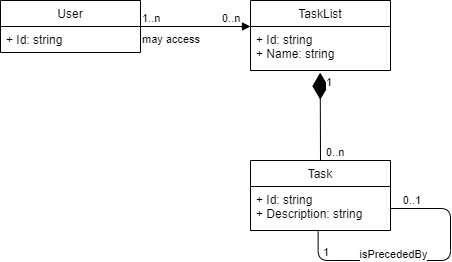

The diagram above was exported from draw.io. Its source (the exported page's mxGraphModel, read from the mxfile embedded in the PNG):
<mxGraphModel dx="1024" dy="592" grid="1" gridSize="10" guides="1" tooltips="1" connect="1" arrows="1" fold="1" page="1" pageScale="1" pageWidth="827" pageHeight="1169" math="0" shadow="0">
  <root>
    <mxCell id="WIyWlLk6GJQsqaUBKTNV-0" />
    <mxCell id="WIyWlLk6GJQsqaUBKTNV-1" parent="WIyWlLk6GJQsqaUBKTNV-0" />
    <mxCell id="3xZ2yNS1hrBE9_aC7vkI-0" value="User" style="swimlane;fontStyle=0;childLayout=stackLayout;horizontal=1;startSize=26;fillColor=none;horizontalStack=0;resizeParent=1;resizeParentMax=0;resizeLast=0;collapsible=1;marginBottom=0;" parent="WIyWlLk6GJQsqaUBKTNV-1" vertex="1">
      <mxGeometry x="120" y="90" width="140" height="52" as="geometry" />
    </mxCell>
    <mxCell id="3xZ2yNS1hrBE9_aC7vkI-1" value="+ Id: string" style="text;strokeColor=none;fillColor=none;align=left;verticalAlign=top;spacingLeft=4;spacingRight=4;overflow=hidden;rotatable=0;points=[[0,0.5],[1,0.5]];portConstraint=eastwest;" parent="3xZ2yNS1hrBE9_aC7vkI-0" vertex="1">
      <mxGeometry y="26" width="140" height="26" as="geometry" />
    </mxCell>
    <mxCell id="3xZ2yNS1hrBE9_aC7vkI-4" value="TaskList" style="swimlane;fontStyle=0;childLayout=stackLayout;horizontal=1;startSize=26;fillColor=none;horizontalStack=0;resizeParent=1;resizeParentMax=0;resizeLast=0;collapsible=1;marginBottom=0;" parent="WIyWlLk6GJQsqaUBKTNV-1" vertex="1">
      <mxGeometry x="370" y="90" width="140" height="70" as="geometry" />
    </mxCell>
    <mxCell id="3xZ2yNS1hrBE9_aC7vkI-5" value="+ Id: string&#10;+ Name: string" style="text;strokeColor=none;fillColor=none;align=left;verticalAlign=top;spacingLeft=4;spacingRight=4;overflow=hidden;rotatable=0;points=[[0,0.5],[1,0.5]];portConstraint=eastwest;" parent="3xZ2yNS1hrBE9_aC7vkI-4" vertex="1">
      <mxGeometry y="26" width="140" height="44" as="geometry" />
    </mxCell>
    <mxCell id="3xZ2yNS1hrBE9_aC7vkI-6" value="may access" style="endArrow=block;endFill=1;html=1;edgeStyle=orthogonalEdgeStyle;align=left;verticalAlign=top;exitX=1;exitY=0.5;exitDx=0;exitDy=0;" parent="WIyWlLk6GJQsqaUBKTNV-1" source="3xZ2yNS1hrBE9_aC7vkI-0" edge="1">
      <mxGeometry x="-1" relative="1" as="geometry">
        <mxPoint x="330" y="410" as="sourcePoint" />
        <mxPoint x="370" y="116" as="targetPoint" />
        <Array as="points">
          <mxPoint x="370" y="116" />
        </Array>
      </mxGeometry>
    </mxCell>
    <mxCell id="3xZ2yNS1hrBE9_aC7vkI-7" value="1..n" style="edgeLabel;resizable=0;html=1;align=left;verticalAlign=bottom;" parent="3xZ2yNS1hrBE9_aC7vkI-6" connectable="0" vertex="1">
      <mxGeometry x="-1" relative="1" as="geometry" />
    </mxCell>
    <mxCell id="3xZ2yNS1hrBE9_aC7vkI-8" value="0..n" style="edgeLabel;resizable=0;html=1;align=left;verticalAlign=bottom;" parent="WIyWlLk6GJQsqaUBKTNV-1" connectable="0" vertex="1">
      <mxGeometry x="340" y="115.99999999999994" as="geometry" />
    </mxCell>
    <mxCell id="3xZ2yNS1hrBE9_aC7vkI-9" value="Task" style="swimlane;fontStyle=0;childLayout=stackLayout;horizontal=1;startSize=26;fillColor=none;horizontalStack=0;resizeParent=1;resizeParentMax=0;resizeLast=0;collapsible=1;marginBottom=0;" parent="WIyWlLk6GJQsqaUBKTNV-1" vertex="1">
      <mxGeometry x="370" y="250" width="140" height="70" as="geometry" />
    </mxCell>
    <mxCell id="3xZ2yNS1hrBE9_aC7vkI-10" value="+ Id: string&#10;+ Description: string" style="text;strokeColor=none;fillColor=none;align=left;verticalAlign=top;spacingLeft=4;spacingRight=4;overflow=hidden;rotatable=0;points=[[0,0.5],[1,0.5]];portConstraint=eastwest;" parent="3xZ2yNS1hrBE9_aC7vkI-9" vertex="1">
      <mxGeometry y="26" width="140" height="44" as="geometry" />
    </mxCell>
    <mxCell id="3xZ2yNS1hrBE9_aC7vkI-19" value="" style="endArrow=none;html=1;edgeStyle=orthogonalEdgeStyle;exitX=0.483;exitY=1.023;exitDx=0;exitDy=0;exitPerimeter=0;entryX=1;entryY=0.5;entryDx=0;entryDy=0;" parent="3xZ2yNS1hrBE9_aC7vkI-9" source="3xZ2yNS1hrBE9_aC7vkI-10" target="3xZ2yNS1hrBE9_aC7vkI-10" edge="1">
      <mxGeometry relative="1" as="geometry">
        <mxPoint x="40" y="100" as="sourcePoint" />
        <mxPoint x="200" y="100" as="targetPoint" />
        <Array as="points">
          <mxPoint x="68" y="100" />
          <mxPoint x="200" y="100" />
          <mxPoint x="200" y="48" />
        </Array>
      </mxGeometry>
    </mxCell>
    <mxCell id="3xZ2yNS1hrBE9_aC7vkI-21" value="0..1" style="edgeLabel;resizable=0;html=1;align=right;verticalAlign=bottom;" parent="3xZ2yNS1hrBE9_aC7vkI-19" connectable="0" vertex="1">
      <mxGeometry x="1" relative="1" as="geometry">
        <mxPoint x="30.25" as="offset" />
      </mxGeometry>
    </mxCell>
    <mxCell id="3xZ2yNS1hrBE9_aC7vkI-20" value="1" style="edgeLabel;resizable=0;html=1;align=left;verticalAlign=bottom;" parent="3xZ2yNS1hrBE9_aC7vkI-19" connectable="0" vertex="1">
      <mxGeometry x="-1" relative="1" as="geometry">
        <mxPoint x="3.38" y="28.99" as="offset" />
      </mxGeometry>
    </mxCell>
    <mxCell id="3xZ2yNS1hrBE9_aC7vkI-22" value="isPrecededBy" style="edgeLabel;html=1;align=center;verticalAlign=middle;resizable=0;points=[];" parent="3xZ2yNS1hrBE9_aC7vkI-19" vertex="1" connectable="0">
      <mxGeometry x="-0.3592" relative="1" as="geometry">
        <mxPoint x="15.82" y="-7" as="offset" />
      </mxGeometry>
    </mxCell>
    <mxCell id="3xZ2yNS1hrBE9_aC7vkI-11" value="" style="endArrow=diamondThin;endFill=1;endSize=24;html=1;exitX=0.5;exitY=0;exitDx=0;exitDy=0;entryX=0.498;entryY=1.049;entryDx=0;entryDy=0;entryPerimeter=0;" parent="WIyWlLk6GJQsqaUBKTNV-1" source="3xZ2yNS1hrBE9_aC7vkI-9" target="3xZ2yNS1hrBE9_aC7vkI-5" edge="1">
      <mxGeometry width="160" relative="1" as="geometry">
        <mxPoint x="220" y="320" as="sourcePoint" />
        <mxPoint x="380" y="320" as="targetPoint" />
      </mxGeometry>
    </mxCell>
    <mxCell id="3xZ2yNS1hrBE9_aC7vkI-12" value="0..n" style="edgeLabel;resizable=0;html=1;align=left;verticalAlign=bottom;" parent="WIyWlLk6GJQsqaUBKTNV-1" connectable="0" vertex="1">
      <mxGeometry x="444" y="250.0000000000001" as="geometry" />
    </mxCell>
    <mxCell id="3xZ2yNS1hrBE9_aC7vkI-13" value="1" style="edgeLabel;resizable=0;html=1;align=left;verticalAlign=bottom;" parent="WIyWlLk6GJQsqaUBKTNV-1" connectable="0" vertex="1">
      <mxGeometry x="444" y="180.0000000000001" as="geometry" />
    </mxCell>
  </root>
</mxGraphModel>